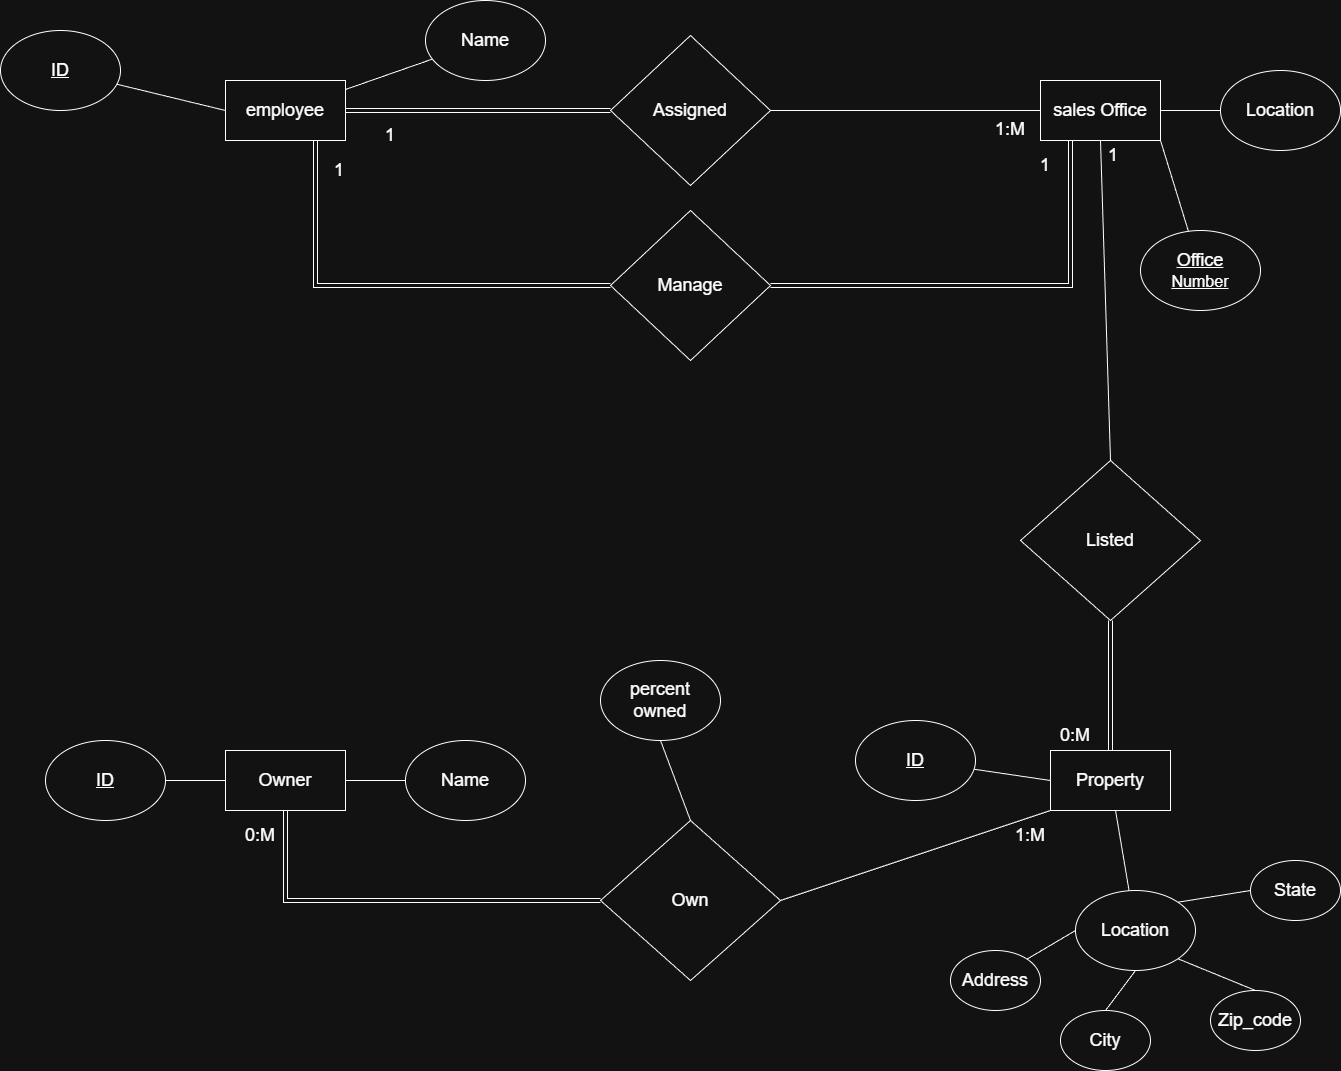

The diagram above was exported from draw.io. Its source (the exported page's mxGraphModel, read from the mxfile embedded in the PNG):
<mxGraphModel dx="2646" dy="826" grid="1" gridSize="10" guides="1" tooltips="1" connect="1" arrows="1" fold="1" page="1" pageScale="1" pageWidth="827" pageHeight="1169" math="0" shadow="0">
  <root>
    <mxCell id="0" />
    <mxCell id="1" parent="0" />
    <mxCell id="vXeK5Gk80Hzr-QQHsJjK-1" parent="1" style="rounded=0;whiteSpace=wrap;html=1;" value="&lt;font style=&quot;font-size: 18px;&quot;&gt;employee&lt;/font&gt;" vertex="1">
      <mxGeometry height="60" width="120" x="-335" y="90" as="geometry" />
    </mxCell>
    <mxCell id="vXeK5Gk80Hzr-QQHsJjK-2" parent="1" style="ellipse;whiteSpace=wrap;html=1;" value="&lt;span style=&quot;font-size: 18px;&quot;&gt;&lt;u&gt;ID&lt;/u&gt;&lt;/span&gt;" vertex="1">
      <mxGeometry height="80" width="120" x="-560" y="40" as="geometry" />
    </mxCell>
    <mxCell id="vXeK5Gk80Hzr-QQHsJjK-5" parent="1" style="ellipse;whiteSpace=wrap;html=1;" value="&lt;font style=&quot;font-size: 18px;&quot;&gt;Name&lt;/font&gt;" vertex="1">
      <mxGeometry height="80" width="120" x="-135" y="10" as="geometry" />
    </mxCell>
    <mxCell id="vXeK5Gk80Hzr-QQHsJjK-11" edge="1" parent="1" source="vXeK5Gk80Hzr-QQHsJjK-2" style="endArrow=none;html=1;rounded=0;entryX=0;entryY=0.5;entryDx=0;entryDy=0;" target="vXeK5Gk80Hzr-QQHsJjK-1" value="">
      <mxGeometry height="50" relative="1" width="50" as="geometry">
        <mxPoint x="-395" y="150" as="sourcePoint" />
        <mxPoint x="-365" y="80" as="targetPoint" />
      </mxGeometry>
    </mxCell>
    <mxCell id="vXeK5Gk80Hzr-QQHsJjK-12" edge="1" parent="1" source="vXeK5Gk80Hzr-QQHsJjK-1" style="endArrow=none;html=1;rounded=0;" target="vXeK5Gk80Hzr-QQHsJjK-5" value="">
      <mxGeometry height="50" relative="1" width="50" as="geometry">
        <mxPoint x="-215" y="150" as="sourcePoint" />
        <mxPoint x="-185" y="100" as="targetPoint" />
      </mxGeometry>
    </mxCell>
    <mxCell id="vXeK5Gk80Hzr-QQHsJjK-14" parent="1" style="rounded=0;whiteSpace=wrap;html=1;" value="&lt;font style=&quot;font-size: 18px;&quot;&gt;sales Office&lt;/font&gt;" vertex="1">
      <mxGeometry height="60" width="120" x="480" y="90" as="geometry" />
    </mxCell>
    <mxCell id="vXeK5Gk80Hzr-QQHsJjK-15" parent="1" style="ellipse;whiteSpace=wrap;html=1;" value="&lt;font style=&quot;font-size: 18px;&quot;&gt;&lt;u&gt;Office&lt;/u&gt;&lt;/font&gt;&lt;div&gt;&lt;font size=&quot;3&quot;&gt;&lt;u&gt;Number&lt;/u&gt;&lt;/font&gt;&lt;/div&gt;" vertex="1">
      <mxGeometry height="80" width="120" x="580" y="240" as="geometry" />
    </mxCell>
    <mxCell id="vXeK5Gk80Hzr-QQHsJjK-16" parent="1" style="ellipse;whiteSpace=wrap;html=1;" value="&lt;font style=&quot;font-size: 18px;&quot;&gt;Location&lt;/font&gt;" vertex="1">
      <mxGeometry height="80" width="120" x="660" y="80" as="geometry" />
    </mxCell>
    <mxCell id="vXeK5Gk80Hzr-QQHsJjK-17" edge="1" parent="1" source="tjULRTXM_Jc2LWwwWR0C-24" style="endArrow=none;html=1;rounded=0;entryX=0.75;entryY=1;entryDx=0;entryDy=0;" target="vXeK5Gk80Hzr-QQHsJjK-14" value="">
      <mxGeometry height="50" relative="1" width="50" as="geometry">
        <mxPoint x="420" y="170" as="sourcePoint" />
        <mxPoint x="450" y="100" as="targetPoint" />
      </mxGeometry>
    </mxCell>
    <mxCell id="vXeK5Gk80Hzr-QQHsJjK-18" edge="1" parent="1" source="vXeK5Gk80Hzr-QQHsJjK-14" style="endArrow=none;html=1;rounded=0;" target="vXeK5Gk80Hzr-QQHsJjK-16" value="">
      <mxGeometry height="50" relative="1" width="50" as="geometry">
        <mxPoint x="600" y="170" as="sourcePoint" />
        <mxPoint x="630" y="120" as="targetPoint" />
      </mxGeometry>
    </mxCell>
    <mxCell id="vXeK5Gk80Hzr-QQHsJjK-19" parent="1" style="rounded=0;whiteSpace=wrap;html=1;" value="&lt;font style=&quot;font-size: 18px;&quot;&gt;Property&lt;/font&gt;" vertex="1">
      <mxGeometry height="60" width="120" x="490" y="760" as="geometry" />
    </mxCell>
    <mxCell id="vXeK5Gk80Hzr-QQHsJjK-20" parent="1" style="ellipse;whiteSpace=wrap;html=1;" value="&lt;span style=&quot;font-size: 18px;&quot;&gt;&lt;u&gt;ID&lt;/u&gt;&lt;/span&gt;" vertex="1">
      <mxGeometry height="80" width="120" x="295" y="730" as="geometry" />
    </mxCell>
    <mxCell id="vXeK5Gk80Hzr-QQHsJjK-22" parent="1" style="ellipse;whiteSpace=wrap;html=1;" value="&lt;span style=&quot;font-size: 18px;&quot;&gt;Location&lt;/span&gt;" vertex="1">
      <mxGeometry height="80" width="120" x="515" y="900" as="geometry" />
    </mxCell>
    <mxCell id="vXeK5Gk80Hzr-QQHsJjK-23" edge="1" parent="1" source="vXeK5Gk80Hzr-QQHsJjK-20" style="endArrow=none;html=1;rounded=0;entryX=0;entryY=0.5;entryDx=0;entryDy=0;" target="vXeK5Gk80Hzr-QQHsJjK-19" value="">
      <mxGeometry height="50" relative="1" width="50" as="geometry">
        <mxPoint x="425" y="820" as="sourcePoint" />
        <mxPoint x="455" y="750" as="targetPoint" />
      </mxGeometry>
    </mxCell>
    <mxCell id="vXeK5Gk80Hzr-QQHsJjK-24" edge="1" parent="1" source="vXeK5Gk80Hzr-QQHsJjK-19" style="endArrow=none;html=1;rounded=0;" target="vXeK5Gk80Hzr-QQHsJjK-22" value="">
      <mxGeometry height="50" relative="1" width="50" as="geometry">
        <mxPoint x="605" y="820" as="sourcePoint" />
        <mxPoint x="635" y="770" as="targetPoint" />
      </mxGeometry>
    </mxCell>
    <mxCell id="vXeK5Gk80Hzr-QQHsJjK-26" parent="1" style="rounded=0;whiteSpace=wrap;html=1;" value="&lt;font style=&quot;font-size: 18px;&quot;&gt;Owner&lt;/font&gt;" vertex="1">
      <mxGeometry height="60" width="120" x="-335" y="760" as="geometry" />
    </mxCell>
    <mxCell id="vXeK5Gk80Hzr-QQHsJjK-27" parent="1" style="ellipse;whiteSpace=wrap;html=1;" value="&lt;u&gt;&lt;font style=&quot;font-size: 18px;&quot;&gt;ID&lt;/font&gt;&lt;/u&gt;" vertex="1">
      <mxGeometry height="80" width="120" x="-515" y="750" as="geometry" />
    </mxCell>
    <mxCell id="vXeK5Gk80Hzr-QQHsJjK-28" parent="1" style="ellipse;whiteSpace=wrap;html=1;" value="&lt;font style=&quot;font-size: 18px;&quot;&gt;Name&lt;/font&gt;" vertex="1">
      <mxGeometry height="80" width="120" x="-155" y="750" as="geometry" />
    </mxCell>
    <mxCell id="vXeK5Gk80Hzr-QQHsJjK-29" edge="1" parent="1" source="vXeK5Gk80Hzr-QQHsJjK-27" style="endArrow=none;html=1;rounded=0;entryX=0;entryY=0.5;entryDx=0;entryDy=0;" target="vXeK5Gk80Hzr-QQHsJjK-26" value="">
      <mxGeometry height="50" relative="1" width="50" as="geometry">
        <mxPoint x="-395" y="840" as="sourcePoint" />
        <mxPoint x="-365" y="770" as="targetPoint" />
      </mxGeometry>
    </mxCell>
    <mxCell id="vXeK5Gk80Hzr-QQHsJjK-30" edge="1" parent="1" source="vXeK5Gk80Hzr-QQHsJjK-26" style="endArrow=none;html=1;rounded=0;" target="vXeK5Gk80Hzr-QQHsJjK-28" value="">
      <mxGeometry height="50" relative="1" width="50" as="geometry">
        <mxPoint x="-215" y="840" as="sourcePoint" />
        <mxPoint x="-185" y="790" as="targetPoint" />
      </mxGeometry>
    </mxCell>
    <mxCell id="tjULRTXM_Jc2LWwwWR0C-9" edge="1" parent="1" source="vXeK5Gk80Hzr-QQHsJjK-32" style="edgeStyle=orthogonalEdgeStyle;shape=link;rounded=0;orthogonalLoop=1;jettySize=auto;html=1;exitX=0;exitY=0.5;exitDx=0;exitDy=0;entryX=1;entryY=0.5;entryDx=0;entryDy=0;" target="vXeK5Gk80Hzr-QQHsJjK-1">
      <mxGeometry relative="1" as="geometry" />
    </mxCell>
    <mxCell id="vXeK5Gk80Hzr-QQHsJjK-32" parent="1" style="rhombus;whiteSpace=wrap;html=1;" value="&lt;font style=&quot;font-size: 18px;&quot;&gt;Assigned&lt;/font&gt;" vertex="1">
      <mxGeometry height="150" width="160" x="50" y="45" as="geometry" />
    </mxCell>
    <mxCell id="vXeK5Gk80Hzr-QQHsJjK-35" edge="1" parent="1" source="vXeK5Gk80Hzr-QQHsJjK-36" style="edgeStyle=orthogonalEdgeStyle;shape=link;rounded=0;orthogonalLoop=1;jettySize=auto;html=1;exitX=0.5;exitY=1;exitDx=0;exitDy=0;entryX=0.5;entryY=0;entryDx=0;entryDy=0;" target="vXeK5Gk80Hzr-QQHsJjK-19">
      <mxGeometry relative="1" as="geometry" />
    </mxCell>
    <mxCell id="vXeK5Gk80Hzr-QQHsJjK-36" parent="1" style="rhombus;whiteSpace=wrap;html=1;" value="&lt;font style=&quot;font-size: 18px;&quot;&gt;Listed&lt;/font&gt;" vertex="1">
      <mxGeometry height="160" width="180" x="460" y="470" as="geometry" />
    </mxCell>
    <mxCell id="vXeK5Gk80Hzr-QQHsJjK-37" edge="1" parent="1" source="vXeK5Gk80Hzr-QQHsJjK-32" style="endArrow=none;html=1;rounded=0;exitX=1;exitY=0.5;exitDx=0;exitDy=0;entryX=0;entryY=0.5;entryDx=0;entryDy=0;" target="vXeK5Gk80Hzr-QQHsJjK-14" value="">
      <mxGeometry height="50" relative="1" width="50" as="geometry">
        <mxPoint x="280" y="120" as="sourcePoint" />
        <mxPoint x="330" y="70" as="targetPoint" />
      </mxGeometry>
    </mxCell>
    <mxCell id="vXeK5Gk80Hzr-QQHsJjK-38" edge="1" parent="1" source="vXeK5Gk80Hzr-QQHsJjK-39" style="edgeStyle=orthogonalEdgeStyle;shape=link;rounded=0;orthogonalLoop=1;jettySize=auto;html=1;exitX=0;exitY=0.5;exitDx=0;exitDy=0;entryX=0.5;entryY=1;entryDx=0;entryDy=0;" target="vXeK5Gk80Hzr-QQHsJjK-26">
      <mxGeometry relative="1" as="geometry" />
    </mxCell>
    <mxCell id="vXeK5Gk80Hzr-QQHsJjK-39" parent="1" style="rhombus;whiteSpace=wrap;html=1;" value="&lt;font style=&quot;font-size: 18px;&quot;&gt;Own&lt;/font&gt;" vertex="1">
      <mxGeometry height="160" width="180" x="40" y="830" as="geometry" />
    </mxCell>
    <mxCell id="vXeK5Gk80Hzr-QQHsJjK-40" edge="1" parent="1" source="vXeK5Gk80Hzr-QQHsJjK-39" style="endArrow=none;html=1;rounded=0;exitX=1;exitY=0.5;exitDx=0;exitDy=0;entryX=0;entryY=1;entryDx=0;entryDy=0;" target="vXeK5Gk80Hzr-QQHsJjK-19" value="">
      <mxGeometry height="50" relative="1" width="50" as="geometry">
        <mxPoint x="80" y="550" as="sourcePoint" />
        <mxPoint x="130" y="500" as="targetPoint" />
      </mxGeometry>
    </mxCell>
    <mxCell id="vXeK5Gk80Hzr-QQHsJjK-43" parent="1" style="text;html=1;whiteSpace=wrap;strokeColor=none;fillColor=none;align=center;verticalAlign=middle;rounded=0;" value="&lt;font style=&quot;font-size: 18px;&quot;&gt;1&lt;/font&gt;" vertex="1">
      <mxGeometry height="30" width="60" x="-200" y="130" as="geometry" />
    </mxCell>
    <mxCell id="vXeK5Gk80Hzr-QQHsJjK-44" parent="1" style="text;html=1;whiteSpace=wrap;strokeColor=none;fillColor=none;align=center;verticalAlign=middle;rounded=0;" value="&lt;font style=&quot;font-size: 18px;&quot;&gt;1:M&lt;/font&gt;" vertex="1">
      <mxGeometry height="30" width="60" x="420" y="124" as="geometry" />
    </mxCell>
    <mxCell id="vXeK5Gk80Hzr-QQHsJjK-45" parent="1" style="text;html=1;whiteSpace=wrap;strokeColor=none;fillColor=none;align=center;verticalAlign=middle;rounded=0;" value="&lt;font style=&quot;font-size: 18px;&quot;&gt;0:M&lt;/font&gt;" vertex="1">
      <mxGeometry height="30" width="60" x="-330" y="830" as="geometry" />
    </mxCell>
    <mxCell id="vXeK5Gk80Hzr-QQHsJjK-46" parent="1" style="text;html=1;whiteSpace=wrap;strokeColor=none;fillColor=none;align=center;verticalAlign=middle;rounded=0;" value="&lt;font style=&quot;font-size: 18px;&quot;&gt;1:M&lt;/font&gt;" vertex="1">
      <mxGeometry height="30" width="60" x="440" y="830" as="geometry" />
    </mxCell>
    <mxCell id="vXeK5Gk80Hzr-QQHsJjK-47" parent="1" style="text;html=1;whiteSpace=wrap;strokeColor=none;fillColor=none;align=center;verticalAlign=middle;rounded=0;" value="&lt;font style=&quot;font-size: 18px;&quot;&gt;1&lt;/font&gt;" vertex="1">
      <mxGeometry height="30" width="60" x="-251" y="165" as="geometry" />
    </mxCell>
    <mxCell id="vXeK5Gk80Hzr-QQHsJjK-50" parent="1" style="text;html=1;whiteSpace=wrap;strokeColor=none;fillColor=none;align=center;verticalAlign=middle;rounded=0;" value="&lt;font style=&quot;font-size: 18px;&quot;&gt;0:M&lt;/font&gt;" vertex="1">
      <mxGeometry height="30" width="60" x="485" y="730" as="geometry" />
    </mxCell>
    <mxCell id="tjULRTXM_Jc2LWwwWR0C-1" parent="1" style="ellipse;whiteSpace=wrap;html=1;" value="&lt;font style=&quot;font-size: 18px;&quot;&gt;City&lt;/font&gt;" vertex="1">
      <mxGeometry height="60" width="90" x="500" y="1020" as="geometry" />
    </mxCell>
    <mxCell id="tjULRTXM_Jc2LWwwWR0C-2" parent="1" style="ellipse;whiteSpace=wrap;html=1;" value="&lt;font style=&quot;font-size: 18px;&quot;&gt;Address&lt;/font&gt;" vertex="1">
      <mxGeometry height="60" width="90" x="390" y="960" as="geometry" />
    </mxCell>
    <mxCell id="tjULRTXM_Jc2LWwwWR0C-3" parent="1" style="ellipse;whiteSpace=wrap;html=1;" value="&lt;font style=&quot;font-size: 18px;&quot;&gt;State&lt;/font&gt;" vertex="1">
      <mxGeometry height="60" width="90" x="690" y="870" as="geometry" />
    </mxCell>
    <mxCell id="tjULRTXM_Jc2LWwwWR0C-4" parent="1" style="ellipse;whiteSpace=wrap;html=1;" value="&lt;font style=&quot;font-size: 18px;&quot;&gt;Zip_code&lt;/font&gt;" vertex="1">
      <mxGeometry height="60" width="90" x="650" y="1000" as="geometry" />
    </mxCell>
    <mxCell id="tjULRTXM_Jc2LWwwWR0C-5" edge="1" parent="1" source="tjULRTXM_Jc2LWwwWR0C-2" style="endArrow=none;html=1;rounded=0;exitX=1;exitY=0;exitDx=0;exitDy=0;entryX=0;entryY=0.5;entryDx=0;entryDy=0;" target="vXeK5Gk80Hzr-QQHsJjK-22" value="">
      <mxGeometry height="50" relative="1" width="50" as="geometry">
        <mxPoint x="-200" y="670" as="sourcePoint" />
        <mxPoint x="515" y="960" as="targetPoint" />
      </mxGeometry>
    </mxCell>
    <mxCell id="tjULRTXM_Jc2LWwwWR0C-6" edge="1" parent="1" source="tjULRTXM_Jc2LWwwWR0C-1" style="endArrow=none;html=1;rounded=0;exitX=0.5;exitY=0;exitDx=0;exitDy=0;entryX=0.5;entryY=1;entryDx=0;entryDy=0;" target="vXeK5Gk80Hzr-QQHsJjK-22" value="">
      <mxGeometry height="50" relative="1" width="50" as="geometry">
        <mxPoint x="510" y="1009" as="sourcePoint" />
        <mxPoint x="558" y="980" as="targetPoint" />
      </mxGeometry>
    </mxCell>
    <mxCell id="tjULRTXM_Jc2LWwwWR0C-7" edge="1" parent="1" source="tjULRTXM_Jc2LWwwWR0C-4" style="endArrow=none;html=1;rounded=0;exitX=0.5;exitY=0;exitDx=0;exitDy=0;entryX=1;entryY=1;entryDx=0;entryDy=0;" target="vXeK5Gk80Hzr-QQHsJjK-22" value="">
      <mxGeometry height="50" relative="1" width="50" as="geometry">
        <mxPoint x="610" y="1010" as="sourcePoint" />
        <mxPoint x="640" y="970" as="targetPoint" />
      </mxGeometry>
    </mxCell>
    <mxCell id="tjULRTXM_Jc2LWwwWR0C-8" edge="1" parent="1" source="tjULRTXM_Jc2LWwwWR0C-3" style="endArrow=none;html=1;rounded=0;exitX=0;exitY=0.5;exitDx=0;exitDy=0;entryX=1;entryY=0;entryDx=0;entryDy=0;" target="vXeK5Gk80Hzr-QQHsJjK-22" value="">
      <mxGeometry height="50" relative="1" width="50" as="geometry">
        <mxPoint x="728" y="892" as="sourcePoint" />
        <mxPoint x="650" y="860" as="targetPoint" />
      </mxGeometry>
    </mxCell>
    <mxCell id="tjULRTXM_Jc2LWwwWR0C-17" edge="1" parent="1" source="tjULRTXM_Jc2LWwwWR0C-12" style="edgeStyle=orthogonalEdgeStyle;shape=link;rounded=0;orthogonalLoop=1;jettySize=auto;html=1;exitX=0;exitY=0.5;exitDx=0;exitDy=0;entryX=0.75;entryY=1;entryDx=0;entryDy=0;" target="vXeK5Gk80Hzr-QQHsJjK-1">
      <mxGeometry relative="1" as="geometry" />
    </mxCell>
    <mxCell id="tjULRTXM_Jc2LWwwWR0C-21" edge="1" parent="1" source="tjULRTXM_Jc2LWwwWR0C-12" style="edgeStyle=orthogonalEdgeStyle;shape=link;rounded=0;orthogonalLoop=1;jettySize=auto;html=1;exitX=1;exitY=0.5;exitDx=0;exitDy=0;entryX=0.25;entryY=1;entryDx=0;entryDy=0;" target="vXeK5Gk80Hzr-QQHsJjK-14">
      <mxGeometry relative="1" as="geometry" />
    </mxCell>
    <mxCell id="tjULRTXM_Jc2LWwwWR0C-12" parent="1" style="rhombus;whiteSpace=wrap;html=1;" value="&lt;font style=&quot;font-size: 18px;&quot;&gt;Manage&lt;/font&gt;" vertex="1">
      <mxGeometry height="150" width="160" x="50" y="220" as="geometry" />
    </mxCell>
    <mxCell id="tjULRTXM_Jc2LWwwWR0C-19" parent="1" style="text;html=1;whiteSpace=wrap;strokeColor=none;fillColor=none;align=center;verticalAlign=middle;rounded=0;" value="&lt;font style=&quot;font-size: 18px;&quot;&gt;1&lt;/font&gt;" vertex="1">
      <mxGeometry height="30" width="60" x="455" y="160" as="geometry" />
    </mxCell>
    <mxCell id="tjULRTXM_Jc2LWwwWR0C-23" edge="1" parent="1" source="vXeK5Gk80Hzr-QQHsJjK-36" style="endArrow=none;html=1;rounded=0;exitX=0.5;exitY=0;exitDx=0;exitDy=0;entryX=0.5;entryY=1;entryDx=0;entryDy=0;" target="vXeK5Gk80Hzr-QQHsJjK-14" value="">
      <mxGeometry height="50" relative="1" width="50" as="geometry">
        <mxPoint x="80" y="510" as="sourcePoint" />
        <mxPoint x="130" y="460" as="targetPoint" />
      </mxGeometry>
    </mxCell>
    <mxCell id="tjULRTXM_Jc2LWwwWR0C-25" edge="1" parent="1" source="vXeK5Gk80Hzr-QQHsJjK-15" style="endArrow=none;html=1;rounded=0;entryX=1;entryY=1;entryDx=0;entryDy=0;" target="vXeK5Gk80Hzr-QQHsJjK-14" value="">
      <mxGeometry height="50" relative="1" width="50" as="geometry">
        <mxPoint x="620" y="242" as="sourcePoint" />
        <mxPoint x="570" y="150" as="targetPoint" />
      </mxGeometry>
    </mxCell>
    <mxCell id="tjULRTXM_Jc2LWwwWR0C-24" parent="1" style="text;html=1;whiteSpace=wrap;strokeColor=none;fillColor=none;align=center;verticalAlign=middle;rounded=0;" value="&lt;font style=&quot;font-size: 18px;&quot;&gt;1&lt;/font&gt;" vertex="1">
      <mxGeometry height="30" width="60" x="523" y="150" as="geometry" />
    </mxCell>
    <mxCell id="tjULRTXM_Jc2LWwwWR0C-26" parent="1" style="ellipse;whiteSpace=wrap;html=1;" value="&lt;font style=&quot;font-size: 18px;&quot;&gt;percent owned&lt;/font&gt;" vertex="1">
      <mxGeometry height="80" width="120" x="40" y="670" as="geometry" />
    </mxCell>
    <mxCell id="tjULRTXM_Jc2LWwwWR0C-27" edge="1" parent="1" source="vXeK5Gk80Hzr-QQHsJjK-39" style="endArrow=none;html=1;rounded=0;exitX=0.5;exitY=0;exitDx=0;exitDy=0;entryX=0.5;entryY=1;entryDx=0;entryDy=0;" target="tjULRTXM_Jc2LWwwWR0C-26" value="">
      <mxGeometry height="50" relative="1" width="50" as="geometry">
        <mxPoint x="80" y="510" as="sourcePoint" />
        <mxPoint x="130" y="460" as="targetPoint" />
      </mxGeometry>
    </mxCell>
  </root>
</mxGraphModel>